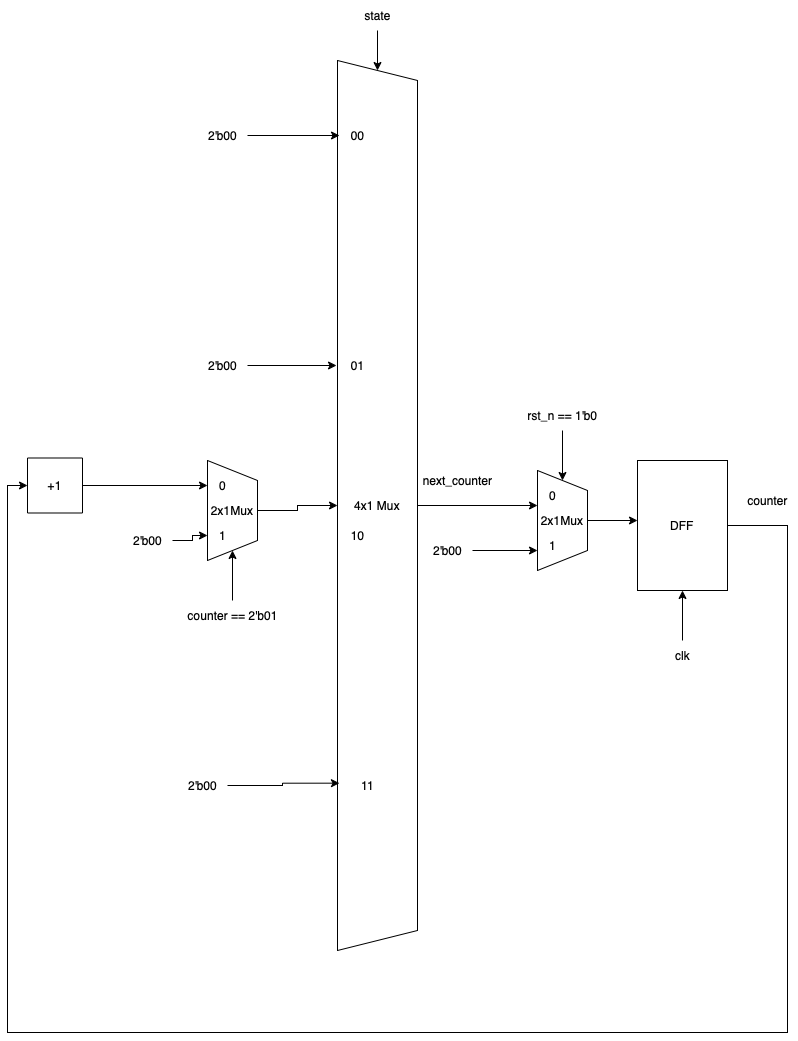

The diagram above was exported from draw.io. Its source (the exported page's mxGraphModel, read from the mxfile embedded in the PNG):
<mxGraphModel dx="1186" dy="645" grid="1" gridSize="10" guides="1" tooltips="1" connect="1" arrows="1" fold="1" page="1" pageScale="1" pageWidth="827" pageHeight="1169" math="0" shadow="0">
  <root>
    <mxCell id="0" />
    <mxCell id="1" parent="0" />
    <mxCell id="idGNVBFZK7a2o3g9pANo-1" style="edgeStyle=orthogonalEdgeStyle;rounded=0;orthogonalLoop=1;jettySize=auto;html=1;" edge="1" parent="1" source="idGNVBFZK7a2o3g9pANo-2">
      <mxGeometry relative="1" as="geometry">
        <mxPoint x="600" y="524.9999999999998" as="targetPoint" />
        <Array as="points">
          <mxPoint x="540" y="525" />
          <mxPoint x="540" y="525" />
        </Array>
      </mxGeometry>
    </mxCell>
    <mxCell id="idGNVBFZK7a2o3g9pANo-2" value="4x1 Mux" style="shape=trapezoid;perimeter=trapezoidPerimeter;whiteSpace=wrap;html=1;fixedSize=1;direction=south;" vertex="1" parent="1">
      <mxGeometry x="400" y="80" width="80" height="890" as="geometry" />
    </mxCell>
    <mxCell id="idGNVBFZK7a2o3g9pANo-21" style="edgeStyle=orthogonalEdgeStyle;rounded=0;orthogonalLoop=1;jettySize=auto;html=1;entryX=0.5;entryY=1;entryDx=0;entryDy=0;" edge="1" parent="1" source="idGNVBFZK7a2o3g9pANo-22" target="idGNVBFZK7a2o3g9pANo-2">
      <mxGeometry relative="1" as="geometry" />
    </mxCell>
    <mxCell id="idGNVBFZK7a2o3g9pANo-22" value="2x1Mux" style="shape=trapezoid;perimeter=trapezoidPerimeter;whiteSpace=wrap;html=1;fixedSize=1;direction=south;" vertex="1" parent="1">
      <mxGeometry x="270" y="480" width="50" height="100" as="geometry" />
    </mxCell>
    <mxCell id="idGNVBFZK7a2o3g9pANo-23" style="edgeStyle=orthogonalEdgeStyle;rounded=0;orthogonalLoop=1;jettySize=auto;html=1;entryX=1;entryY=0.5;entryDx=0;entryDy=0;" edge="1" parent="1" source="idGNVBFZK7a2o3g9pANo-24" target="idGNVBFZK7a2o3g9pANo-22">
      <mxGeometry relative="1" as="geometry" />
    </mxCell>
    <mxCell id="idGNVBFZK7a2o3g9pANo-24" value="counter == 2'b01" style="text;html=1;align=center;verticalAlign=middle;resizable=0;points=[];autosize=1;strokeColor=none;fillColor=none;" vertex="1" parent="1">
      <mxGeometry x="240" y="620" width="110" height="30" as="geometry" />
    </mxCell>
    <mxCell id="idGNVBFZK7a2o3g9pANo-27" style="edgeStyle=orthogonalEdgeStyle;rounded=0;orthogonalLoop=1;jettySize=auto;html=1;entryX=0.75;entryY=1;entryDx=0;entryDy=0;" edge="1" parent="1" source="idGNVBFZK7a2o3g9pANo-28" target="idGNVBFZK7a2o3g9pANo-22">
      <mxGeometry relative="1" as="geometry" />
    </mxCell>
    <mxCell id="idGNVBFZK7a2o3g9pANo-28" value="2'b00" style="text;html=1;align=center;verticalAlign=middle;resizable=0;points=[];autosize=1;strokeColor=none;fillColor=none;" vertex="1" parent="1">
      <mxGeometry x="185" y="545" width="50" height="30" as="geometry" />
    </mxCell>
    <mxCell id="idGNVBFZK7a2o3g9pANo-29" style="edgeStyle=orthogonalEdgeStyle;rounded=0;orthogonalLoop=1;jettySize=auto;html=1;" edge="1" parent="1" source="idGNVBFZK7a2o3g9pANo-30" target="idGNVBFZK7a2o3g9pANo-2">
      <mxGeometry relative="1" as="geometry" />
    </mxCell>
    <mxCell id="idGNVBFZK7a2o3g9pANo-30" value="state" style="text;html=1;align=center;verticalAlign=middle;resizable=0;points=[];autosize=1;strokeColor=none;fillColor=none;" vertex="1" parent="1">
      <mxGeometry x="415" y="20" width="50" height="30" as="geometry" />
    </mxCell>
    <mxCell id="idGNVBFZK7a2o3g9pANo-31" value="00" style="text;html=1;align=center;verticalAlign=middle;resizable=0;points=[];autosize=1;strokeColor=none;fillColor=none;" vertex="1" parent="1">
      <mxGeometry x="400" y="140" width="40" height="30" as="geometry" />
    </mxCell>
    <mxCell id="idGNVBFZK7a2o3g9pANo-32" value="01" style="text;html=1;align=center;verticalAlign=middle;resizable=0;points=[];autosize=1;strokeColor=none;fillColor=none;" vertex="1" parent="1">
      <mxGeometry x="400" y="370" width="40" height="30" as="geometry" />
    </mxCell>
    <mxCell id="idGNVBFZK7a2o3g9pANo-33" value="10" style="text;html=1;align=center;verticalAlign=middle;resizable=0;points=[];autosize=1;strokeColor=none;fillColor=none;" vertex="1" parent="1">
      <mxGeometry x="400" y="540" width="40" height="30" as="geometry" />
    </mxCell>
    <mxCell id="idGNVBFZK7a2o3g9pANo-34" value="11" style="text;html=1;align=center;verticalAlign=middle;resizable=0;points=[];autosize=1;strokeColor=none;fillColor=none;" vertex="1" parent="1">
      <mxGeometry x="410" y="790" width="40" height="30" as="geometry" />
    </mxCell>
    <mxCell id="idGNVBFZK7a2o3g9pANo-35" value="next_counter" style="text;html=1;align=center;verticalAlign=middle;resizable=0;points=[];autosize=1;strokeColor=none;fillColor=none;" vertex="1" parent="1">
      <mxGeometry x="475" y="485" width="90" height="30" as="geometry" />
    </mxCell>
    <mxCell id="idGNVBFZK7a2o3g9pANo-36" style="edgeStyle=orthogonalEdgeStyle;rounded=0;orthogonalLoop=1;jettySize=auto;html=1;" edge="1" parent="1" source="idGNVBFZK7a2o3g9pANo-37">
      <mxGeometry relative="1" as="geometry">
        <mxPoint x="600" y="569.9999999999998" as="targetPoint" />
      </mxGeometry>
    </mxCell>
    <mxCell id="idGNVBFZK7a2o3g9pANo-37" value="2'b00" style="text;html=1;align=center;verticalAlign=middle;resizable=0;points=[];autosize=1;strokeColor=none;fillColor=none;" vertex="1" parent="1">
      <mxGeometry x="485" y="555" width="50" height="30" as="geometry" />
    </mxCell>
    <mxCell id="idGNVBFZK7a2o3g9pANo-38" value="0" style="text;html=1;align=center;verticalAlign=middle;resizable=0;points=[];autosize=1;strokeColor=none;fillColor=none;" vertex="1" parent="1">
      <mxGeometry x="270" y="490" width="30" height="30" as="geometry" />
    </mxCell>
    <mxCell id="idGNVBFZK7a2o3g9pANo-39" value="1" style="text;html=1;align=center;verticalAlign=middle;resizable=0;points=[];autosize=1;strokeColor=none;fillColor=none;" vertex="1" parent="1">
      <mxGeometry x="270" y="540" width="30" height="30" as="geometry" />
    </mxCell>
    <mxCell id="idGNVBFZK7a2o3g9pANo-40" style="edgeStyle=orthogonalEdgeStyle;rounded=0;orthogonalLoop=1;jettySize=auto;html=1;" edge="1" parent="1" source="idGNVBFZK7a2o3g9pANo-41">
      <mxGeometry relative="1" as="geometry">
        <mxPoint x="700" y="539.9999999999998" as="targetPoint" />
      </mxGeometry>
    </mxCell>
    <mxCell id="idGNVBFZK7a2o3g9pANo-41" value="2x1Mux" style="shape=trapezoid;perimeter=trapezoidPerimeter;whiteSpace=wrap;html=1;fixedSize=1;direction=south;" vertex="1" parent="1">
      <mxGeometry x="600" y="490" width="50" height="100" as="geometry" />
    </mxCell>
    <mxCell id="idGNVBFZK7a2o3g9pANo-42" value="0" style="text;html=1;align=center;verticalAlign=middle;resizable=0;points=[];autosize=1;strokeColor=none;fillColor=none;" vertex="1" parent="1">
      <mxGeometry x="600" y="500" width="30" height="30" as="geometry" />
    </mxCell>
    <mxCell id="idGNVBFZK7a2o3g9pANo-43" value="1" style="text;html=1;align=center;verticalAlign=middle;resizable=0;points=[];autosize=1;strokeColor=none;fillColor=none;" vertex="1" parent="1">
      <mxGeometry x="600" y="550" width="30" height="30" as="geometry" />
    </mxCell>
    <mxCell id="idGNVBFZK7a2o3g9pANo-44" style="edgeStyle=orthogonalEdgeStyle;rounded=0;orthogonalLoop=1;jettySize=auto;html=1;" edge="1" parent="1" source="idGNVBFZK7a2o3g9pANo-45" target="idGNVBFZK7a2o3g9pANo-41">
      <mxGeometry relative="1" as="geometry" />
    </mxCell>
    <mxCell id="idGNVBFZK7a2o3g9pANo-45" value="rst_n == 1'b0" style="text;html=1;align=center;verticalAlign=middle;resizable=0;points=[];autosize=1;strokeColor=none;fillColor=none;" vertex="1" parent="1">
      <mxGeometry x="580" y="420" width="90" height="30" as="geometry" />
    </mxCell>
    <mxCell id="idGNVBFZK7a2o3g9pANo-46" style="edgeStyle=orthogonalEdgeStyle;rounded=0;orthogonalLoop=1;jettySize=auto;html=1;entryX=0;entryY=0.5;entryDx=0;entryDy=0;" edge="1" parent="1" source="idGNVBFZK7a2o3g9pANo-47" target="idGNVBFZK7a2o3g9pANo-58">
      <mxGeometry relative="1" as="geometry">
        <mxPoint x="180" y="1052" as="targetPoint" />
        <Array as="points">
          <mxPoint x="850" y="545" />
          <mxPoint x="850" y="1052" />
          <mxPoint x="70" y="1052" />
          <mxPoint x="70" y="505" />
        </Array>
      </mxGeometry>
    </mxCell>
    <mxCell id="idGNVBFZK7a2o3g9pANo-47" value="DFF" style="rounded=0;whiteSpace=wrap;html=1;" vertex="1" parent="1">
      <mxGeometry x="700" y="480" width="90" height="130" as="geometry" />
    </mxCell>
    <mxCell id="idGNVBFZK7a2o3g9pANo-48" style="edgeStyle=orthogonalEdgeStyle;rounded=0;orthogonalLoop=1;jettySize=auto;html=1;entryX=0.5;entryY=1;entryDx=0;entryDy=0;" edge="1" parent="1" source="idGNVBFZK7a2o3g9pANo-49" target="idGNVBFZK7a2o3g9pANo-47">
      <mxGeometry relative="1" as="geometry" />
    </mxCell>
    <mxCell id="idGNVBFZK7a2o3g9pANo-49" value="clk" style="text;html=1;align=center;verticalAlign=middle;resizable=0;points=[];autosize=1;strokeColor=none;fillColor=none;" vertex="1" parent="1">
      <mxGeometry x="725" y="660" width="40" height="30" as="geometry" />
    </mxCell>
    <mxCell id="idGNVBFZK7a2o3g9pANo-51" style="edgeStyle=orthogonalEdgeStyle;rounded=0;orthogonalLoop=1;jettySize=auto;html=1;entryX=0.05;entryY=0.5;entryDx=0;entryDy=0;entryPerimeter=0;" edge="1" parent="1" source="idGNVBFZK7a2o3g9pANo-52" target="idGNVBFZK7a2o3g9pANo-31">
      <mxGeometry relative="1" as="geometry" />
    </mxCell>
    <mxCell id="idGNVBFZK7a2o3g9pANo-52" value="2'b00" style="text;html=1;align=center;verticalAlign=middle;resizable=0;points=[];autosize=1;strokeColor=none;fillColor=none;" vertex="1" parent="1">
      <mxGeometry x="260" y="140" width="50" height="30" as="geometry" />
    </mxCell>
    <mxCell id="idGNVBFZK7a2o3g9pANo-53" style="edgeStyle=orthogonalEdgeStyle;rounded=0;orthogonalLoop=1;jettySize=auto;html=1;entryX=0.812;entryY=0.975;entryDx=0;entryDy=0;entryPerimeter=0;" edge="1" parent="1" source="idGNVBFZK7a2o3g9pANo-54" target="idGNVBFZK7a2o3g9pANo-2">
      <mxGeometry relative="1" as="geometry" />
    </mxCell>
    <mxCell id="idGNVBFZK7a2o3g9pANo-54" value="2'b00" style="text;html=1;align=center;verticalAlign=middle;resizable=0;points=[];autosize=1;strokeColor=none;fillColor=none;" vertex="1" parent="1">
      <mxGeometry x="240" y="790" width="50" height="30" as="geometry" />
    </mxCell>
    <mxCell id="idGNVBFZK7a2o3g9pANo-55" value="counter" style="text;html=1;align=center;verticalAlign=middle;resizable=0;points=[];autosize=1;strokeColor=none;fillColor=none;" vertex="1" parent="1">
      <mxGeometry x="800" y="505" width="60" height="30" as="geometry" />
    </mxCell>
    <mxCell id="idGNVBFZK7a2o3g9pANo-57" style="edgeStyle=orthogonalEdgeStyle;rounded=0;orthogonalLoop=1;jettySize=auto;html=1;entryX=-0.025;entryY=0.5;entryDx=0;entryDy=0;entryPerimeter=0;" edge="1" parent="1" source="idGNVBFZK7a2o3g9pANo-56" target="idGNVBFZK7a2o3g9pANo-32">
      <mxGeometry relative="1" as="geometry" />
    </mxCell>
    <mxCell id="idGNVBFZK7a2o3g9pANo-56" value="2'b00" style="text;html=1;align=center;verticalAlign=middle;resizable=0;points=[];autosize=1;strokeColor=none;fillColor=none;" vertex="1" parent="1">
      <mxGeometry x="260" y="370" width="50" height="30" as="geometry" />
    </mxCell>
    <mxCell id="idGNVBFZK7a2o3g9pANo-59" style="edgeStyle=orthogonalEdgeStyle;rounded=0;orthogonalLoop=1;jettySize=auto;html=1;" edge="1" parent="1" source="idGNVBFZK7a2o3g9pANo-58" target="idGNVBFZK7a2o3g9pANo-38">
      <mxGeometry relative="1" as="geometry" />
    </mxCell>
    <mxCell id="idGNVBFZK7a2o3g9pANo-58" value="+1" style="whiteSpace=wrap;html=1;aspect=fixed;" vertex="1" parent="1">
      <mxGeometry x="90" y="477.5" width="55" height="55" as="geometry" />
    </mxCell>
  </root>
</mxGraphModel>